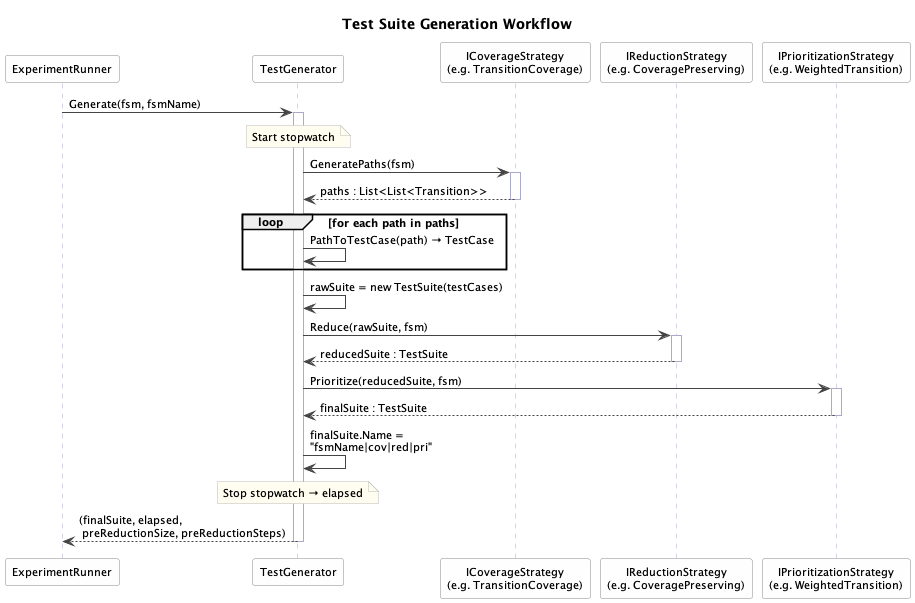

The diagram above was rendered by PlantUML. Its source (embedded in the PNG):
@startuml diagram_02_seq_test_generation
title Test Suite Generation Workflow

skinparam defaultFontSize 11
skinparam ParticipantBackgroundColor #FEFEFE
skinparam ParticipantBorderColor #888888
skinparam SequenceArrowColor #444444
skinparam SequenceLifeLineBorderColor #AAAACC
skinparam NoteBackgroundColor #FFFDF0
skinparam NoteBorderColor #BBBBBB

participant "ExperimentRunner" as ER
participant "TestGenerator"    as TG
participant "ICoverageStrategy\n(e.g. TransitionCoverage)" as COV
participant "IReductionStrategy\n(e.g. CoveragePreserving)" as RED
participant "IPrioritizationStrategy\n(e.g. WeightedTransition)" as PRI

ER -> TG : Generate(fsm, fsmName)
activate TG

note over TG : Start stopwatch

' ── Step 1: Coverage ────────────────────────────────────────────────────────
TG -> COV : GeneratePaths(fsm)
activate COV
COV --> TG : paths : List<List<Transition>>
deactivate COV

' ── Step 2: Conversion ───────────────────────────────────────────────────────
loop for each path in paths
  TG -> TG : PathToTestCase(path) → TestCase
end

TG -> TG : rawSuite = new TestSuite(testCases)

' ── Step 3: Reduction ────────────────────────────────────────────────────────
TG -> RED : Reduce(rawSuite, fsm)
activate RED
RED --> TG : reducedSuite : TestSuite
deactivate RED

' ── Step 4: Prioritization ───────────────────────────────────────────────────
TG -> PRI : Prioritize(reducedSuite, fsm)
activate PRI
PRI --> TG : finalSuite : TestSuite
deactivate PRI

TG -> TG : finalSuite.Name =\n"fsmName|cov|red|pri"

note over TG : Stop stopwatch → elapsed

ER <-- TG : (finalSuite, elapsed,\n preReductionSize, preReductionSteps)
deactivate TG

@enduml